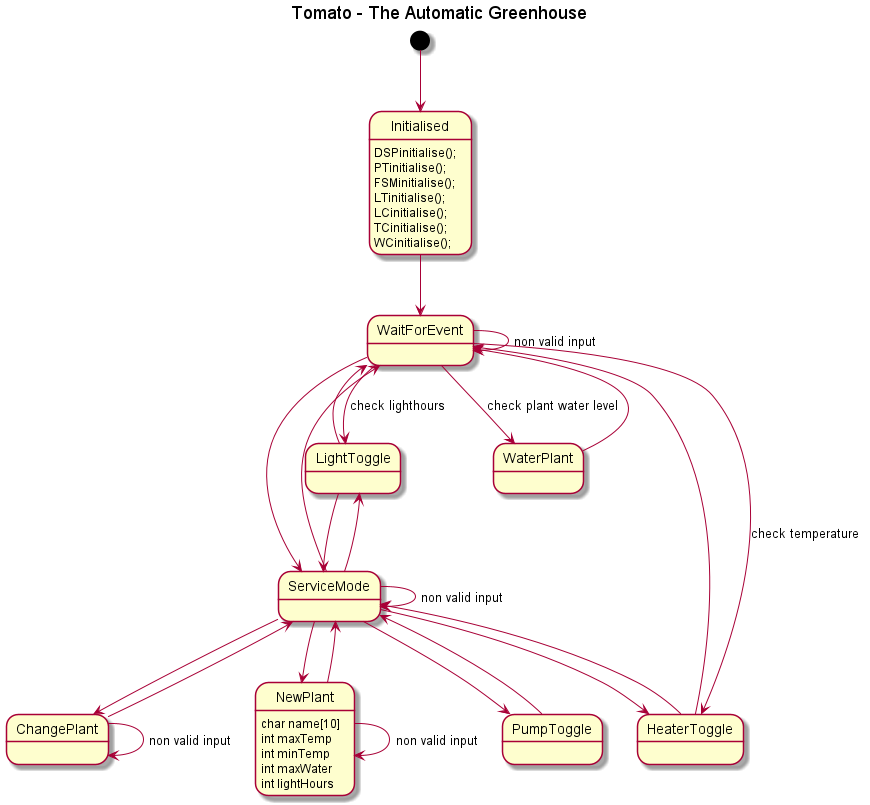

The diagram above was rendered by PlantUML. Its source (embedded in the PNG):
@startuml

title Tomato - The Automatic Greenhouse

[*] --> Initialised
Initialised : DSPinitialise();
Initialised : PTinitialise();
Initialised : FSMinitialise();
Initialised : LTinitialise();
Initialised : LCinitialise();
Initialised : TCinitialise();
Initialised : WCinitialise();
Initialised --> WaitForEvent
WaitForEvent --> WaitForEvent : non valid input

WaitForEvent --> LightToggle : check lighthours
LightToggle --> WaitForEvent

WaitForEvent --> HeaterToggle : check temperature
HeaterToggle --> WaitForEvent

WaitForEvent --> WaterPlant : check plant water level
WaterPlant --> WaitForEvent

WaitForEvent --> ServiceMode
ServiceMode --> WaitForEvent
ServiceMode --> ServiceMode : non valid input

ServiceMode --> LightToggle
LightToggle --> ServiceMode

ServiceMode --> HeaterToggle
HeaterToggle --> ServiceMode

ServiceMode --> PumpToggle
PumpToggle --> ServiceMode

ServiceMode --> ChangePlant
ChangePlant --> ServiceMode
ChangePlant --> ChangePlant : non valid input

ServiceMode --> NewPlant
NewPlant : char name[10]
NewPlant : int maxTemp
NewPlant : int minTemp
NewPlant : int maxWater
NewPlant : int lightHours
NewPlant --> ServiceMode
NewPlant --> NewPlant : non valid input

@enduml